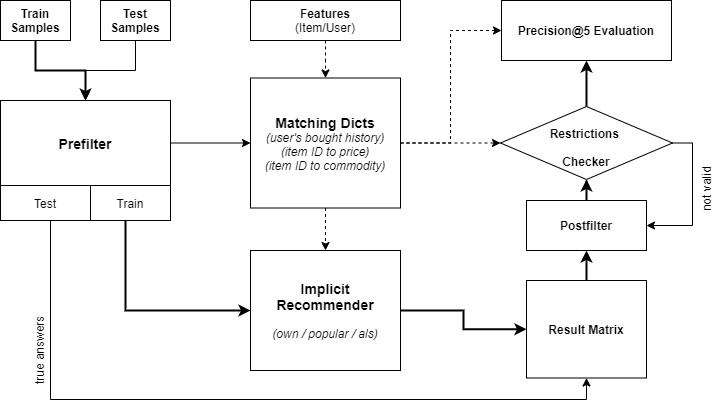

The diagram above was exported from draw.io. Its source (the exported page's mxGraphModel, read from the mxfile embedded in the PNG):
<mxGraphModel dx="1122" dy="746" grid="1" gridSize="10" guides="1" tooltips="1" connect="1" arrows="1" fold="1" page="1" pageScale="1" pageWidth="827" pageHeight="1169" math="0" shadow="0">
  <root>
    <mxCell id="0" />
    <mxCell id="1" parent="0" />
    <mxCell id="2" value="" style="edgeStyle=orthogonalEdgeStyle;rounded=0;orthogonalLoop=1;jettySize=auto;html=1;strokeWidth=2;" edge="1" source="3" target="5" parent="1">
      <mxGeometry relative="1" as="geometry" />
    </mxCell>
    <mxCell id="3" value="&lt;b&gt;Train Samples&lt;/b&gt;" style="rounded=0;whiteSpace=wrap;html=1;" vertex="1" parent="1">
      <mxGeometry x="30" y="40" width="70" height="40" as="geometry" />
    </mxCell>
    <mxCell id="4" style="edgeStyle=orthogonalEdgeStyle;rounded=0;orthogonalLoop=1;jettySize=auto;html=1;entryX=0;entryY=0.5;entryDx=0;entryDy=0;fontSize=24;strokeWidth=1;" edge="1" source="5" target="21" parent="1">
      <mxGeometry relative="1" as="geometry" />
    </mxCell>
    <mxCell id="5" value="&lt;b&gt;&lt;font style=&quot;font-size: 14px&quot;&gt;Prefilter&lt;/font&gt;&lt;/b&gt;" style="rounded=0;whiteSpace=wrap;html=1;" vertex="1" parent="1">
      <mxGeometry x="30" y="140" width="170" height="85" as="geometry" />
    </mxCell>
    <mxCell id="6" style="edgeStyle=orthogonalEdgeStyle;rounded=0;orthogonalLoop=1;jettySize=auto;html=1;entryX=0.5;entryY=0;entryDx=0;entryDy=0;" edge="1" source="7" target="5" parent="1">
      <mxGeometry relative="1" as="geometry" />
    </mxCell>
    <mxCell id="7" value="&lt;b&gt;Test Samples&lt;/b&gt;" style="rounded=0;whiteSpace=wrap;html=1;" vertex="1" parent="1">
      <mxGeometry x="130" y="40" width="70" height="40" as="geometry" />
    </mxCell>
    <mxCell id="8" style="edgeStyle=orthogonalEdgeStyle;rounded=0;orthogonalLoop=1;jettySize=auto;html=1;entryX=0.5;entryY=0;entryDx=0;entryDy=0;fontSize=24;dashed=1;" edge="1" source="9" target="21" parent="1">
      <mxGeometry relative="1" as="geometry" />
    </mxCell>
    <mxCell id="9" value="&lt;b&gt;Features&lt;/b&gt;&lt;br&gt;(Item/User)" style="rounded=0;whiteSpace=wrap;html=1;" vertex="1" parent="1">
      <mxGeometry x="280" y="40" width="150" height="40" as="geometry" />
    </mxCell>
    <mxCell id="10" style="edgeStyle=orthogonalEdgeStyle;rounded=0;orthogonalLoop=1;jettySize=auto;html=1;entryX=0;entryY=0.5;entryDx=0;entryDy=0;strokeWidth=2;fontSize=24;" edge="1" source="11" target="13" parent="1">
      <mxGeometry relative="1" as="geometry">
        <Array as="points">
          <mxPoint x="155" y="350" />
        </Array>
      </mxGeometry>
    </mxCell>
    <mxCell id="11" value="Train" style="rounded=0;whiteSpace=wrap;html=1;" vertex="1" parent="1">
      <mxGeometry x="120" y="225" width="80" height="35" as="geometry" />
    </mxCell>
    <mxCell id="12" style="edgeStyle=orthogonalEdgeStyle;rounded=0;orthogonalLoop=1;jettySize=auto;html=1;entryX=0;entryY=0.5;entryDx=0;entryDy=0;strokeWidth=2;fontSize=24;" edge="1" source="13" target="17" parent="1">
      <mxGeometry relative="1" as="geometry" />
    </mxCell>
    <mxCell id="13" value="&lt;b&gt;&lt;font style=&quot;font-size: 14px&quot;&gt;Implicit Recommender&lt;/font&gt;&lt;/b&gt;&lt;br&gt;&lt;br&gt;&lt;i&gt;(own / popular / als)&lt;/i&gt;" style="rounded=0;whiteSpace=wrap;html=1;" vertex="1" parent="1">
      <mxGeometry x="280" y="290" width="150" height="120" as="geometry" />
    </mxCell>
    <mxCell id="14" style="edgeStyle=orthogonalEdgeStyle;rounded=0;orthogonalLoop=1;jettySize=auto;html=1;entryX=0.5;entryY=1;entryDx=0;entryDy=0;strokeWidth=1;fontSize=24;" edge="1" source="15" target="17" parent="1">
      <mxGeometry relative="1" as="geometry">
        <Array as="points">
          <mxPoint x="80" y="439" />
        </Array>
      </mxGeometry>
    </mxCell>
    <mxCell id="15" value="Test" style="rounded=0;whiteSpace=wrap;html=1;" vertex="1" parent="1">
      <mxGeometry x="30" y="225" width="90" height="35" as="geometry" />
    </mxCell>
    <mxCell id="16" value="" style="edgeStyle=orthogonalEdgeStyle;rounded=0;orthogonalLoop=1;jettySize=auto;html=1;strokeWidth=2;fontSize=24;" edge="1" source="17" target="23" parent="1">
      <mxGeometry relative="1" as="geometry" />
    </mxCell>
    <mxCell id="17" value="&lt;b&gt;Result Matrix&lt;/b&gt;" style="rounded=0;whiteSpace=wrap;html=1;" vertex="1" parent="1">
      <mxGeometry x="556" y="320" width="120" height="97.5" as="geometry" />
    </mxCell>
    <mxCell id="18" value="&lt;b&gt;Precision@5 Evaluation&lt;/b&gt;" style="rounded=0;whiteSpace=wrap;html=1;" vertex="1" parent="1">
      <mxGeometry x="531" y="40" width="170" height="60" as="geometry" />
    </mxCell>
    <mxCell id="19" style="edgeStyle=orthogonalEdgeStyle;rounded=0;orthogonalLoop=1;jettySize=auto;html=1;entryX=0.5;entryY=0;entryDx=0;entryDy=0;fontSize=24;dashed=1;" edge="1" source="21" target="13" parent="1">
      <mxGeometry relative="1" as="geometry" />
    </mxCell>
    <mxCell id="20" style="edgeStyle=orthogonalEdgeStyle;rounded=0;orthogonalLoop=1;jettySize=auto;html=1;entryX=0;entryY=0.5;entryDx=0;entryDy=0;strokeWidth=1;fontSize=24;dashed=1;" edge="1" source="21" target="18" parent="1">
      <mxGeometry relative="1" as="geometry">
        <Array as="points">
          <mxPoint x="480" y="183" />
          <mxPoint x="480" y="70" />
        </Array>
      </mxGeometry>
    </mxCell>
    <mxCell id="21" value="&lt;b&gt;&lt;font style=&quot;font-size: 14px&quot;&gt;Matching Dicts&lt;/font&gt;&lt;/b&gt;&lt;br&gt;&lt;i&gt;(user's bought history)&lt;br&gt;(item ID to price)&lt;br&gt;(item ID to commodity)&lt;/i&gt;" style="rounded=0;whiteSpace=wrap;html=1;" vertex="1" parent="1">
      <mxGeometry x="280" y="117.5" width="150" height="130" as="geometry" />
    </mxCell>
    <mxCell id="22" style="edgeStyle=orthogonalEdgeStyle;rounded=0;orthogonalLoop=1;jettySize=auto;html=1;entryX=0.5;entryY=1;entryDx=0;entryDy=0;strokeWidth=2;fontSize=24;" edge="1" source="23" target="27" parent="1">
      <mxGeometry relative="1" as="geometry" />
    </mxCell>
    <mxCell id="23" value="&lt;b&gt;Postfilter&lt;/b&gt;" style="rounded=0;whiteSpace=wrap;html=1;" vertex="1" parent="1">
      <mxGeometry x="556" y="240" width="120" height="50" as="geometry" />
    </mxCell>
    <mxCell id="24" value="&lt;font style=&quot;font-size: 12px&quot;&gt;true answers&lt;/font&gt;" style="text;html=1;strokeColor=none;fillColor=none;align=center;verticalAlign=middle;whiteSpace=wrap;rounded=0;fontSize=24;perimeterSpacing=0;rotation=-90;" vertex="1" parent="1">
      <mxGeometry y="380" width="130" height="20" as="geometry" />
    </mxCell>
    <mxCell id="25" style="edgeStyle=orthogonalEdgeStyle;rounded=0;orthogonalLoop=1;jettySize=auto;html=1;strokeWidth=2;fontSize=24;entryX=0.5;entryY=1;entryDx=0;entryDy=0;" edge="1" source="27" target="18" parent="1">
      <mxGeometry relative="1" as="geometry">
        <mxPoint x="616" y="100" as="targetPoint" />
      </mxGeometry>
    </mxCell>
    <mxCell id="26" style="edgeStyle=orthogonalEdgeStyle;rounded=0;orthogonalLoop=1;jettySize=auto;html=1;entryX=1;entryY=0.5;entryDx=0;entryDy=0;strokeWidth=1;fontSize=24;" edge="1" source="27" target="23" parent="1">
      <mxGeometry relative="1" as="geometry">
        <Array as="points">
          <mxPoint x="722" y="183" />
          <mxPoint x="722" y="265" />
        </Array>
      </mxGeometry>
    </mxCell>
    <mxCell id="27" value="&lt;font style=&quot;font-size: 12px&quot;&gt;&lt;b&gt;Restrictions &lt;br&gt;Checker&lt;/b&gt;&lt;/font&gt;" style="rhombus;whiteSpace=wrap;html=1;fontSize=24;verticalAlign=middle;spacing=0;align=center;" vertex="1" parent="1">
      <mxGeometry x="530" y="146" width="172" height="73" as="geometry" />
    </mxCell>
    <mxCell id="28" style="edgeStyle=orthogonalEdgeStyle;rounded=0;orthogonalLoop=1;jettySize=auto;html=1;fontSize=24;dashed=1;" edge="1" source="21" target="27" parent="1">
      <mxGeometry relative="1" as="geometry">
        <mxPoint x="370" y="180" as="sourcePoint" />
        <mxPoint x="756" y="350" as="targetPoint" />
      </mxGeometry>
    </mxCell>
    <mxCell id="29" value="&lt;span style=&quot;font-size: 12px&quot;&gt;not valid&lt;br&gt;&lt;/span&gt;" style="text;html=1;strokeColor=none;fillColor=none;align=center;verticalAlign=middle;whiteSpace=wrap;rounded=0;fontSize=24;perimeterSpacing=0;rotation=-90;" vertex="1" parent="1">
      <mxGeometry x="667" y="219" width="130" height="20" as="geometry" />
    </mxCell>
  </root>
</mxGraphModel>